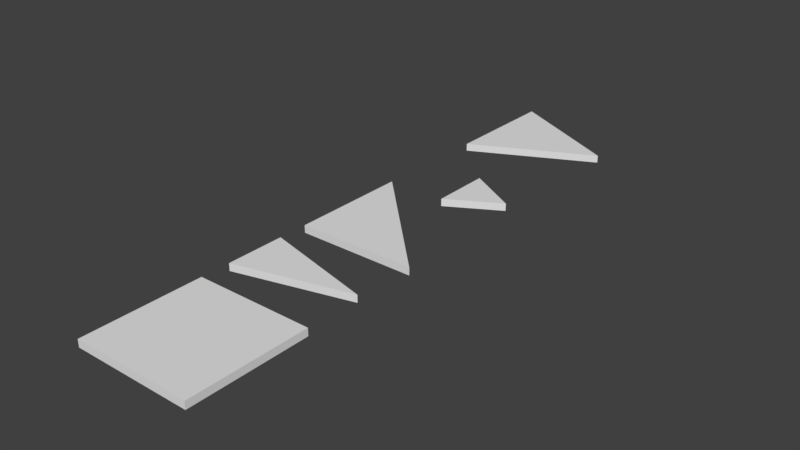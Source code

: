 # Source: testing_doors.blend  (saved by Blender 2.79.0; exported with 4.5.12 LTS)
import bpy
from mathutils import Matrix  # noqa: F401  (used for matrix-valued properties, if any)

bpy.ops.wm.read_factory_settings(use_empty=True)
scene = bpy.context.scene
scene.name = 'Scene'

# ---- collections
col_collection_1 = bpy.data.collections.new('Collection 1'); scene.collection.children.link(col_collection_1)

# ---- world
world_world = bpy.data.worlds.new('World'); scene.world = world_world
world_world.color = (0.05088, 0.05088, 0.05088)
world_world.use_sun_shadow = False
world_world.sun_shadow_jitter_overblur = 0.0
world_world.cycles.sampling_method = 'MANUAL'

# ---- meshes
me_vert_002 = bpy.data.meshes.new('Vert.002')
me_vert_002.from_pydata([(0.0, 0.0, 0.0), (0.0, 2.0, 0.0), (1.732, 1.0, 0.0), (0.0, 0.0, 0.25), (0.0, 2.0, 0.25), (1.732, 1.0, 0.25)], [], [(3, 5, 4), (0, 3, 4, 1), (0, 1, 2), (2, 1, 4, 5), (0, 2, 5, 3)])
me_vert_002.use_remesh_preserve_volume = False
me_vert_002.use_remesh_preserve_attributes = False
me_vert_002.use_mirror_vertex_groups = False
me_vert_002.update()
me_vert_003 = bpy.data.meshes.new('Vert.003')
me_vert_003.from_pydata([(0.0, 0.0, 0.0), (0.0, 4.0, 0.0), (4.0, 2.0, 0.0), (0.0, 0.0, 0.25), (0.0, 4.0, 0.25), (4.0, 2.0, 0.25)], [], [(0, 1, 2), (3, 5, 4), (2, 1, 4, 5), (0, 2, 5, 3), (1, 0, 3, 4)])
me_vert_003.use_remesh_preserve_volume = False
me_vert_003.use_remesh_preserve_attributes = False
me_vert_003.use_mirror_vertex_groups = False
me_vert_003.update()
me_vert_004 = bpy.data.meshes.new('Vert.004')
me_vert_004.from_pydata([(0.0, 0.0, 0.0), (4.0, 0.0, 0.0), (0.0, 4.0, 0.0), (0.0, 0.0, 0.25), (4.0, 0.0, 0.25), (0.0, 4.0, 0.25)], [], [(0, 2, 1), (3, 4, 5), (1, 2, 5, 4), (2, 0, 3, 5), (0, 1, 4, 3)])
me_vert_004.use_remesh_preserve_volume = False
me_vert_004.use_remesh_preserve_attributes = False
me_vert_004.use_mirror_vertex_groups = False
me_vert_004.update()
me_vert_000 = bpy.data.meshes.new('Vert.000')
me_vert_000.from_pydata([(0.0, 0.0, 0.0), (4.0, 0.0, 0.0), (0.0, 4.0, 0.0), (0.0, 0.0, 0.25), (4.0, 0.0, 0.25), (0.0, 4.0, 0.25), (4.0, 4.0, 0.0), (9.537e-07, 4.0, 0.0), (4.0, -4.768e-07, 0.0), (4.0, 4.0, 0.25), (9.537e-07, 4.0, 0.25), (4.0, -4.768e-07, 0.25)], [], [(2, 0, 3, 5), (0, 1, 4, 3), (8, 6, 9, 11), (6, 7, 10, 9), (9, 10, 3, 11), (2, 6, 8, 11, 3, 0)])
me_vert_000.use_remesh_preserve_volume = False
me_vert_000.use_remesh_preserve_attributes = False
me_vert_000.use_mirror_vertex_groups = False
me_vert_000.update()
me_vert_005 = bpy.data.meshes.new('Vert.005')
me_vert_005.from_pydata([(0.0, 0.0, 0.0), (0.0, 2.0, 0.0), (3.873, 1.0, 0.0), (0.0, 0.0, 0.25), (0.0, 2.0, 0.25), (3.873, 1.0, 0.25)], [], [(1, 2, 0), (4, 3, 5), (0, 2, 5, 3), (2, 1, 4, 5), (1, 0, 3, 4)])
me_vert_005.use_remesh_preserve_volume = False
me_vert_005.use_remesh_preserve_attributes = False
me_vert_005.use_mirror_vertex_groups = False
me_vert_005.update()

# ---- objects
ob_sm_eq_triangle_2x0_25 = bpy.data.objects.new('SM EQ Triangle 2x0.25', me_vert_002)
ob_sm_eq_triangle_4 = bpy.data.objects.new('SM EQ Triangle 4', me_vert_003)
ob_sm_iso_triangle_4x__25 = bpy.data.objects.new('SM ISO Triangle 4x .25', me_vert_004)
ob_sm_square_4x_0_25 = bpy.data.objects.new('SM Square 4x 0.25', me_vert_000)
ob_sm_iso_triangle_2x_4x__25 = bpy.data.objects.new('SM ISO Triangle 2x 4x .25', me_vert_005)

# ---- transforms, parenting, visibility, modifiers, constraints
ob_sm_eq_triangle_2x0_25.location = (6.0, 0.0, 0.0)
ob_sm_eq_triangle_2x0_25.lineart.crease_threshold = 0.0
ob_sm_eq_triangle_4.location = (4.0, 4.0, 0.0)
ob_sm_eq_triangle_4.lineart.crease_threshold = 0.0
ob_sm_iso_triangle_4x__25.location = (4.0, -4.0, 0.0)
ob_sm_iso_triangle_4x__25.lineart.crease_threshold = 0.0
ob_sm_square_4x_0_25.location = (8.0, -8.0, 0.0)
ob_sm_square_4x_0_25.rotation_euler = (0.0, -0.0, -3.142)
ob_sm_square_4x_0_25.lineart.crease_threshold = 0.0
ob_sm_iso_triangle_2x_4x__25.location = (4.0, -7.0, 0.0)
ob_sm_iso_triangle_2x_4x__25.lineart.crease_threshold = 0.0

# ---- collection membership
col_collection_1.objects.link(ob_sm_eq_triangle_2x0_25)
col_collection_1.objects.link(ob_sm_eq_triangle_4)
col_collection_1.objects.link(ob_sm_iso_triangle_4x__25)
col_collection_1.objects.link(ob_sm_square_4x_0_25)
col_collection_1.objects.link(ob_sm_iso_triangle_2x_4x__25)

# ---- scene / render settings (as saved in the file)
scene.frame_start = 1; scene.frame_end = 250; scene.frame_set(1)
scene.render.engine = 'BLENDER_EEVEE_NEXT'
scene.render.resolution_percentage = 50
scene.render.dither_intensity = 0.0
scene.cycles.use_denoising = False
scene.cycles.samples = 128
scene.cycles.sampling_pattern = 'TABULATED_SOBOL'
scene.cycles.use_adaptive_sampling = False
scene.cycles.use_light_tree = False
scene.cycles.blur_glossy = 0.0
scene.cycles.sample_clamp_indirect = 0.0
scene.view_settings.view_transform = 'Standard'
bpy.context.view_layer.update()

# ---- added for rendering (the .blend has no active camera and no usable light): camera, sun
cam_auto = bpy.data.cameras.new('AutoCamera')
cam_auto.lens = 50.0
cam_auto.sensor_width = 36.0
cam_auto.clip_end = 1000.0
ob_auto_camera = bpy.data.objects.new('AutoCamera', cam_auto)
scene.collection.objects.link(ob_auto_camera)
ob_auto_camera.location = (24.8724, -24.6468, 15.2229)
ob_auto_camera.rotation_euler = (1.09748, -7.21219e-08, 0.694738)
scene.camera = ob_auto_camera
light_auto_sun = bpy.data.lights.new('AutoSun', 'SUN')
light_auto_sun.energy = 3.0
light_auto_sun.angle = 0.0523599
ob_auto_sun = bpy.data.objects.new('AutoSun', light_auto_sun)
scene.collection.objects.link(ob_auto_sun)
ob_auto_sun.rotation_euler = (0.872665, 0.174533, 0.523599)
bpy.context.view_layer.update()
